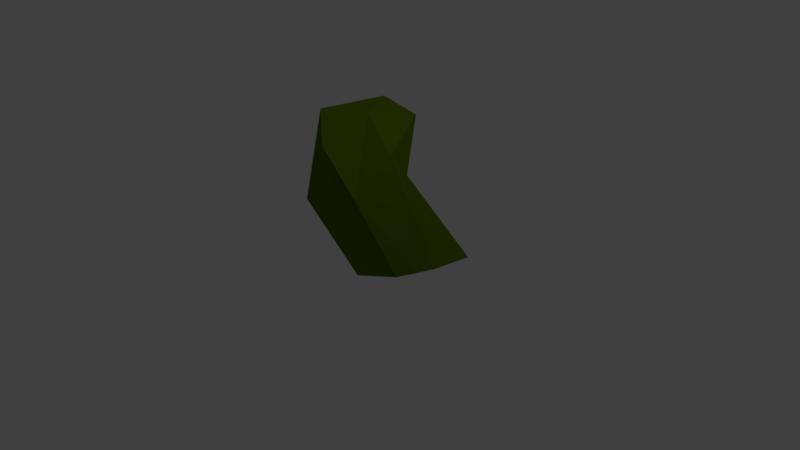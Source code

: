# Source: goop.blend  (saved by Blender 2.78.0; exported with 4.5.12 LTS)
import bpy
from mathutils import Matrix  # noqa: F401  (used for matrix-valued properties, if any)

bpy.ops.wm.read_factory_settings(use_empty=True)
scene = bpy.context.scene
scene.name = 'Scene'

# ---- collections
col_collection_1 = bpy.data.collections.new('Collection 1'); scene.collection.children.link(col_collection_1)

# ---- materials (node trees are filled in below, after node groups)
mat_goop = bpy.data.materials.new('Goop')
mat_goop.alpha_threshold = 0.0
mat_goop.use_transparent_shadow = False
mat_goop.diffuse_color = (0.1003, 0.1734, 0.0, 1.0)
mat_goop.roughness = 0.5
mat_goop.line_color = (0.0, 0.0, 0.0, 1.0)

# ---- material node trees

# ---- world
world_world = bpy.data.worlds.new('World'); scene.world = world_world
world_world.color = (0.05088, 0.05088, 0.05088)
world_world.use_sun_shadow = False
world_world.sun_shadow_jitter_overblur = 0.0
world_world.cycles.sampling_method = 'MANUAL'

# ---- cameras
cam_camera = bpy.data.cameras.new('Camera')
cam_camera.clip_end = 100.0
cam_camera.lens = 35.0
cam_camera.sensor_width = 32.0
cam_camera.sensor_height = 18.0
cam_camera.ortho_scale = 7.314
cam_camera.dof.focus_distance = 0.0
cam_camera.dof.aperture_fstop = 128.0

# ---- lights
light_lamp = bpy.data.lights.new('Lamp', 'POINT')
light_lamp.transmission_factor = 0.0
light_lamp.cutoff_distance = 30.0
light_lamp.energy = 100.0
light_lamp.shadow_buffer_clip_start = 1.001
light_lamp.shadow_soft_size = 0.1
light_lamp.shadow_maximum_resolution = 0.006
light_lamp.use_absolute_resolution = True

# ---- meshes
me_cube = bpy.data.meshes.new('Cube')
me_cube.from_pydata([(0.6422, -0.202, 5.96e-08), (-0.5043, -0.3392, 0.3399), (-0.9463, 0.8435, 5.96e-08), (0.909, 0.802, 5.96e-08), (0.5, -0.7159, 1.175), (-0.5833, -0.3732, 1.327), (-0.4423, 0.1124, 0.4795), (0.3391, 0.2704, 1.082), (0.2747, -0.5086, 5.96e-08), (-0.2747, -0.5289, 0.537), (-0.3682, 0.9715, 5.96e-08), (0.385, 0.9715, 5.96e-08), (0.1104, -0.8241, 1.745), (-0.1667, -0.8803, 1.014), (-0.1667, -0.2183, 0.715), (0.1008, 0.1201, 0.8065), (0.7529, 0.07665, 5.96e-08), (0.824, 0.2747, 5.96e-08), (-0.648, 0.07597, 5.96e-08), (-0.8523, 0.3967, 5.96e-08), (0.5806, -0.2084, 1.593), (0.4087, 0.08379, 1.339), (-0.5, -0.1667, 1.494), (-0.5, 0.1667, 1.569), (0.1667, 0.6021, 1.778), (0.1667, -0.1667, 1.971), (-0.1571, 0.3771, 1.998), (-0.08855, -0.665, 2.102), (5.247e-08, -0.3336, 5.96e-08)], [], [(28, 19, 2, 10), (26, 14, 6, 23), (9, 13, 5, 1), (19, 23, 6, 2), (11, 15, 7, 3), (21, 17, 3, 7), (2, 6, 14, 10), (10, 14, 15, 11), (0, 4, 12, 8), (8, 12, 13, 9), (21, 7, 15, 24), (24, 15, 14, 26), (17, 28, 11, 3), (28, 10, 11), (8, 9, 28), (0, 8, 28, 16), (16, 28, 17), (12, 25, 27, 13), (25, 24, 26, 27), (4, 20, 25, 12), (20, 21, 24, 25), (4, 0, 16, 20), (20, 16, 17, 21), (1, 5, 22, 18), (18, 22, 23, 19), (13, 27, 22, 5), (27, 26, 23, 22), (9, 1, 18, 28), (28, 18, 19)])
me_cube.materials.append(mat_goop)
me_cube.use_remesh_preserve_volume = False
me_cube.use_remesh_preserve_attributes = False
me_cube.use_mirror_vertex_groups = False
me_cube.update()

# ---- objects
ob_cube = bpy.data.objects.new('Cube', me_cube)
ob_lamp = bpy.data.objects.new('Lamp', light_lamp)
ob_camera = bpy.data.objects.new('Camera', cam_camera)

# ---- transforms, parenting, visibility, modifiers, constraints
ob_cube.location = (0.0, 0.0, 0.0)
ob_cube.lock_rotations_4d = False
ob_cube.empty_display_type = 'ARROWS'
ob_cube.lineart.crease_threshold = 0.0
ob_lamp.location = (4.076, 1.005, 5.904)
ob_lamp.rotation_euler = (0.6503, 0.05522, 1.866)
ob_lamp.lock_rotations_4d = False
ob_lamp.empty_display_type = 'ARROWS'
ob_lamp.color = (0.0, 0.0, 0.0, 0.0)
ob_lamp.lineart.crease_threshold = 0.0
ob_camera.location = (7.481, -6.508, 5.344)
ob_camera.rotation_euler = (1.109, 0.01082, 0.8149)
ob_camera.lock_rotations_4d = False
ob_camera.empty_display_type = 'ARROWS'
ob_camera.color = (0.0, 0.0, 0.0, 0.0)
ob_camera.display_type = 'WIRE'
ob_camera.lineart.crease_threshold = 0.0

# ---- collection membership
col_collection_1.objects.link(ob_cube)
col_collection_1.objects.link(ob_lamp)
col_collection_1.objects.link(ob_camera)

# ---- scene / render settings (as saved in the file)
scene.camera = ob_camera
scene.frame_start = 1; scene.frame_end = 250; scene.frame_set(1)
scene.render.engine = 'BLENDER_EEVEE_NEXT'
scene.render.resolution_percentage = 50
scene.render.dither_intensity = 0.0
scene.cycles.use_denoising = False
scene.cycles.samples = 128
scene.cycles.sampling_pattern = 'TABULATED_SOBOL'
scene.cycles.light_sampling_threshold = 0.0
scene.cycles.use_adaptive_sampling = False
scene.cycles.use_light_tree = False
scene.cycles.blur_glossy = 0.0
scene.cycles.sample_clamp_indirect = 0.0
scene.view_settings.view_transform = 'Standard'
bpy.context.view_layer.update()

